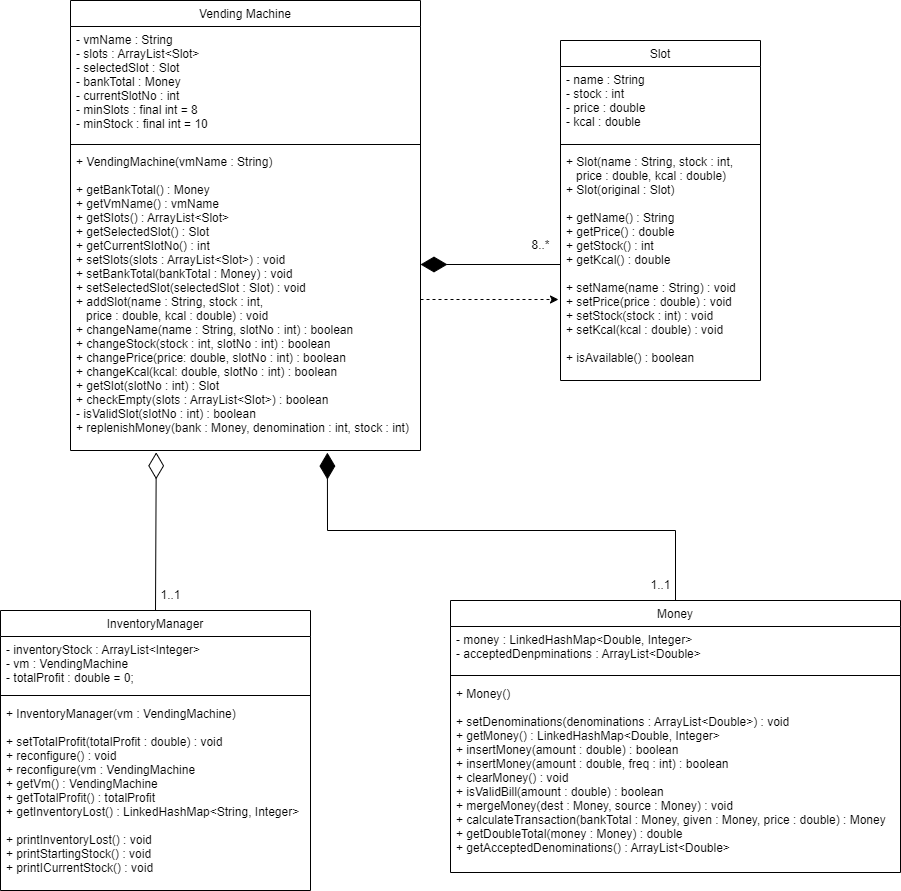

The diagram above was exported from draw.io. Its source (the exported page's mxGraphModel, read from the mxfile embedded in the PNG):
<mxGraphModel dx="2128" dy="541" grid="1" gridSize="10" guides="1" tooltips="1" connect="1" arrows="1" fold="1" page="1" pageScale="1" pageWidth="827" pageHeight="1169" math="0" shadow="0">
  <root>
    <mxCell id="WIyWlLk6GJQsqaUBKTNV-0" />
    <mxCell id="WIyWlLk6GJQsqaUBKTNV-1" parent="WIyWlLk6GJQsqaUBKTNV-0" />
    <mxCell id="zkfFHV4jXpPFQw0GAbJ--0" value="Vending Machine" style="swimlane;fontStyle=0;align=center;verticalAlign=top;childLayout=stackLayout;horizontal=1;startSize=26;horizontalStack=0;resizeParent=1;resizeLast=0;collapsible=1;marginBottom=0;rounded=0;shadow=0;strokeWidth=1;" parent="WIyWlLk6GJQsqaUBKTNV-1" vertex="1">
      <mxGeometry x="40" y="20" width="350" height="450" as="geometry">
        <mxRectangle x="230" y="140" width="160" height="26" as="alternateBounds" />
      </mxGeometry>
    </mxCell>
    <mxCell id="zkfFHV4jXpPFQw0GAbJ--1" value="- vmName : String&#10;- slots : ArrayList&lt;Slot&gt;&#10;- selectedSlot : Slot&#10;- bankTotal : Money&#10;- currentSlotNo : int&#10;- minSlots : final int = 8&#10;- minStock : final int = 10" style="text;align=left;verticalAlign=top;spacingLeft=4;spacingRight=4;overflow=hidden;rotatable=0;points=[[0,0.5],[1,0.5]];portConstraint=eastwest;" parent="zkfFHV4jXpPFQw0GAbJ--0" vertex="1">
      <mxGeometry y="26" width="350" height="114" as="geometry" />
    </mxCell>
    <mxCell id="zkfFHV4jXpPFQw0GAbJ--4" value="" style="line;html=1;strokeWidth=1;align=left;verticalAlign=middle;spacingTop=-1;spacingLeft=3;spacingRight=3;rotatable=0;labelPosition=right;points=[];portConstraint=eastwest;" parent="zkfFHV4jXpPFQw0GAbJ--0" vertex="1">
      <mxGeometry y="140" width="350" height="8" as="geometry" />
    </mxCell>
    <mxCell id="zkfFHV4jXpPFQw0GAbJ--5" value="+ VendingMachine(vmName : String)&#10;&#10;+ getBankTotal() : Money&#10;+ getVmName() : vmName&#10;+ getSlots() : ArrayList&lt;Slot&gt;&#10;+ getSelectedSlot() : Slot&#10;+ getCurrentSlotNo() : int&#10;+ setSlots(slots : ArrayList&lt;Slot&gt;) : void&#10;+ setBankTotal(bankTotal : Money) : void&#10;+ setSelectedSlot(selectedSlot : Slot) : void&#10;+ addSlot(name : String, stock : int, &#10;   price : double, kcal : double) : void&#10;+ changeName(name : String, slotNo : int) : boolean&#10;+ changeStock(stock : int, slotNo : int) : boolean&#10;+ changePrice(price: double, slotNo : int) : boolean&#10;+ changeKcal(kcal: double, slotNo : int) : boolean&#10;+ getSlot(slotNo : int) : Slot&#10;+ checkEmpty(slots : ArrayList&lt;Slot&gt;) : boolean&#10;- isValidSlot(slotNo : int) : boolean&#10;+ replenishMoney(bank : Money, denomination : int, stock : int)" style="text;align=left;verticalAlign=top;spacingLeft=4;spacingRight=4;overflow=hidden;rotatable=0;points=[[0,0.5],[1,0.5]];portConstraint=eastwest;" parent="zkfFHV4jXpPFQw0GAbJ--0" vertex="1">
      <mxGeometry y="148" width="350" height="302" as="geometry" />
    </mxCell>
    <mxCell id="zkfFHV4jXpPFQw0GAbJ--6" value="Money" style="swimlane;fontStyle=0;align=center;verticalAlign=top;childLayout=stackLayout;horizontal=1;startSize=26;horizontalStack=0;resizeParent=1;resizeLast=0;collapsible=1;marginBottom=0;rounded=0;shadow=0;strokeWidth=1;" parent="WIyWlLk6GJQsqaUBKTNV-1" vertex="1">
      <mxGeometry x="420" y="620" width="450" height="272" as="geometry">
        <mxRectangle x="130" y="380" width="160" height="26" as="alternateBounds" />
      </mxGeometry>
    </mxCell>
    <mxCell id="yXH0rrFf276oroG7KCm3-2" value="- money : LinkedHashMap&lt;Double, Integer&gt;&#10;- acceptedDenpminations : ArrayList&lt;Double&gt;" style="text;align=left;verticalAlign=top;spacingLeft=4;spacingRight=4;overflow=hidden;rotatable=0;points=[[0,0.5],[1,0.5]];portConstraint=eastwest;" vertex="1" parent="zkfFHV4jXpPFQw0GAbJ--6">
      <mxGeometry y="26" width="450" height="44" as="geometry" />
    </mxCell>
    <mxCell id="zkfFHV4jXpPFQw0GAbJ--9" value="" style="line;html=1;strokeWidth=1;align=left;verticalAlign=middle;spacingTop=-1;spacingLeft=3;spacingRight=3;rotatable=0;labelPosition=right;points=[];portConstraint=eastwest;" parent="zkfFHV4jXpPFQw0GAbJ--6" vertex="1">
      <mxGeometry y="70" width="450" height="10" as="geometry" />
    </mxCell>
    <mxCell id="zkfFHV4jXpPFQw0GAbJ--10" value="+ Money()&#10;&#10;+ setDenominations(denominations : ArrayList&lt;Double&gt;) : void&#10;+ getMoney() : LinkedHashMap&lt;Double, Integer&gt;&#10;+ insertMoney(amount : double) : boolean&#10;+ insertMoney(amount : double, freq : int) : boolean&#10;+ clearMoney() : void&#10;+ isValidBill(amount : double) : boolean&#10;+ mergeMoney(dest : Money, source : Money) : void&#10;+ calculateTransaction(bankTotal : Money, given : Money, price : double) : Money&#10;+ getDoubleTotal(money : Money) : double&#10;+ getAcceptedDenominations() : ArrayList&lt;Double&gt;" style="text;align=left;verticalAlign=top;spacingLeft=4;spacingRight=4;overflow=hidden;rotatable=0;points=[[0,0.5],[1,0.5]];portConstraint=eastwest;fontStyle=0" parent="zkfFHV4jXpPFQw0GAbJ--6" vertex="1">
      <mxGeometry y="80" width="450" height="192" as="geometry" />
    </mxCell>
    <mxCell id="zkfFHV4jXpPFQw0GAbJ--13" value="InventoryManager" style="swimlane;fontStyle=0;align=center;verticalAlign=top;childLayout=stackLayout;horizontal=1;startSize=26;horizontalStack=0;resizeParent=1;resizeLast=0;collapsible=1;marginBottom=0;rounded=0;shadow=0;strokeWidth=1;" parent="WIyWlLk6GJQsqaUBKTNV-1" vertex="1">
      <mxGeometry x="-30" y="630" width="310" height="280" as="geometry">
        <mxRectangle x="340" y="380" width="170" height="26" as="alternateBounds" />
      </mxGeometry>
    </mxCell>
    <mxCell id="zkfFHV4jXpPFQw0GAbJ--14" value="- inventoryStock : ArrayList&lt;Integer&gt;&#10;- vm : VendingMachine&#10;- totalProfit : double = 0;" style="text;align=left;verticalAlign=top;spacingLeft=4;spacingRight=4;overflow=hidden;rotatable=0;points=[[0,0.5],[1,0.5]];portConstraint=eastwest;" parent="zkfFHV4jXpPFQw0GAbJ--13" vertex="1">
      <mxGeometry y="26" width="310" height="54" as="geometry" />
    </mxCell>
    <mxCell id="zkfFHV4jXpPFQw0GAbJ--15" value="" style="line;html=1;strokeWidth=1;align=left;verticalAlign=middle;spacingTop=-1;spacingLeft=3;spacingRight=3;rotatable=0;labelPosition=right;points=[];portConstraint=eastwest;" parent="zkfFHV4jXpPFQw0GAbJ--13" vertex="1">
      <mxGeometry y="80" width="310" height="10" as="geometry" />
    </mxCell>
    <mxCell id="yXH0rrFf276oroG7KCm3-0" value="+ InventoryManager(vm : VendingMachine)&#10;&#10;+ setTotalProfit(totalProfit : double) : void&#10;+ reconfigure() : void&#10;+ reconfigure(vm : VendingMachine&#10;+ getVm() : VendingMachine&#10;+ getTotalProfit() : totalProfit&#10;+ getInventoryLost() : LinkedHashMap&lt;String, Integer&gt;&#10;&#10;+ printInventoryLost() : void&#10;+ printStartingStock() : void&#10;+ printICurrentStock() : void" style="text;align=left;verticalAlign=top;spacingLeft=4;spacingRight=4;overflow=hidden;rotatable=0;points=[[0,0.5],[1,0.5]];portConstraint=eastwest;fontStyle=0" vertex="1" parent="zkfFHV4jXpPFQw0GAbJ--13">
      <mxGeometry y="90" width="310" height="180" as="geometry" />
    </mxCell>
    <mxCell id="zkfFHV4jXpPFQw0GAbJ--17" value="Slot" style="swimlane;fontStyle=0;align=center;verticalAlign=top;childLayout=stackLayout;horizontal=1;startSize=26;horizontalStack=0;resizeParent=1;resizeLast=0;collapsible=1;marginBottom=0;rounded=0;shadow=0;strokeWidth=1;" parent="WIyWlLk6GJQsqaUBKTNV-1" vertex="1">
      <mxGeometry x="530" y="60" width="200" height="340" as="geometry">
        <mxRectangle x="550" y="140" width="160" height="26" as="alternateBounds" />
      </mxGeometry>
    </mxCell>
    <mxCell id="zkfFHV4jXpPFQw0GAbJ--18" value="- name : String&#10;- stock : int&#10;- price : double&#10;- kcal : double" style="text;align=left;verticalAlign=top;spacingLeft=4;spacingRight=4;overflow=hidden;rotatable=0;points=[[0,0.5],[1,0.5]];portConstraint=eastwest;" parent="zkfFHV4jXpPFQw0GAbJ--17" vertex="1">
      <mxGeometry y="26" width="200" height="74" as="geometry" />
    </mxCell>
    <mxCell id="zkfFHV4jXpPFQw0GAbJ--23" value="" style="line;html=1;strokeWidth=1;align=left;verticalAlign=middle;spacingTop=-1;spacingLeft=3;spacingRight=3;rotatable=0;labelPosition=right;points=[];portConstraint=eastwest;" parent="zkfFHV4jXpPFQw0GAbJ--17" vertex="1">
      <mxGeometry y="100" width="200" height="8" as="geometry" />
    </mxCell>
    <mxCell id="zkfFHV4jXpPFQw0GAbJ--24" value="+ Slot(name : String, stock : int,&#10;   price : double, kcal : double)&#10;+ Slot(original : Slot)&#10;&#10;+ getName() : String&#10;+ getPrice() : double&#10;+ getStock() : int&#10;+ getKcal() : double&#10;&#10;+ setName(name : String) : void&#10;+ setPrice(price : double) : void&#10;+ setStock(stock : int) : void&#10;+ setKcal(kcal : double) : void&#10;&#10;+ isAvailable() : boolean" style="text;align=left;verticalAlign=top;spacingLeft=4;spacingRight=4;overflow=hidden;rotatable=0;points=[[0,0.5],[1,0.5]];portConstraint=eastwest;" parent="zkfFHV4jXpPFQw0GAbJ--17" vertex="1">
      <mxGeometry y="108" width="200" height="232" as="geometry" />
    </mxCell>
    <mxCell id="yXH0rrFf276oroG7KCm3-3" value="" style="endArrow=diamondThin;endFill=1;endSize=24;html=1;rounded=0;exitX=0;exitY=0.5;exitDx=0;exitDy=0;" edge="1" parent="WIyWlLk6GJQsqaUBKTNV-1" source="zkfFHV4jXpPFQw0GAbJ--24">
      <mxGeometry width="160" relative="1" as="geometry">
        <mxPoint x="450" y="330" as="sourcePoint" />
        <mxPoint x="390" y="284" as="targetPoint" />
      </mxGeometry>
    </mxCell>
    <mxCell id="yXH0rrFf276oroG7KCm3-5" value="" style="endArrow=diamondThin;endFill=0;endSize=24;html=1;rounded=0;exitX=0.5;exitY=0;exitDx=0;exitDy=0;entryX=0.245;entryY=1.006;entryDx=0;entryDy=0;entryPerimeter=0;" edge="1" parent="WIyWlLk6GJQsqaUBKTNV-1" source="zkfFHV4jXpPFQw0GAbJ--13" target="zkfFHV4jXpPFQw0GAbJ--5">
      <mxGeometry width="160" relative="1" as="geometry">
        <mxPoint x="140" y="510" as="sourcePoint" />
        <mxPoint x="125" y="480" as="targetPoint" />
      </mxGeometry>
    </mxCell>
    <mxCell id="yXH0rrFf276oroG7KCm3-7" value="" style="endArrow=diamondThin;endFill=1;endSize=24;html=1;rounded=0;entryX=0.734;entryY=1.007;entryDx=0;entryDy=0;entryPerimeter=0;exitX=0.5;exitY=0;exitDx=0;exitDy=0;" edge="1" parent="WIyWlLk6GJQsqaUBKTNV-1" source="zkfFHV4jXpPFQw0GAbJ--6" target="zkfFHV4jXpPFQw0GAbJ--5">
      <mxGeometry width="160" relative="1" as="geometry">
        <mxPoint x="430" y="560" as="sourcePoint" />
        <mxPoint x="290" y="560" as="targetPoint" />
        <Array as="points">
          <mxPoint x="645" y="550" />
          <mxPoint x="297" y="550" />
        </Array>
      </mxGeometry>
    </mxCell>
    <mxCell id="yXH0rrFf276oroG7KCm3-8" style="edgeStyle=orthogonalEdgeStyle;rounded=0;orthogonalLoop=1;jettySize=auto;html=1;dashed=1;" edge="1" parent="WIyWlLk6GJQsqaUBKTNV-1" source="zkfFHV4jXpPFQw0GAbJ--5">
      <mxGeometry relative="1" as="geometry">
        <mxPoint x="528" y="319" as="targetPoint" />
      </mxGeometry>
    </mxCell>
    <mxCell id="yXH0rrFf276oroG7KCm3-9" value="1..1" style="text;html=1;align=center;verticalAlign=middle;resizable=0;points=[];autosize=1;strokeColor=none;fillColor=none;" vertex="1" parent="WIyWlLk6GJQsqaUBKTNV-1">
      <mxGeometry x="120" y="600" width="40" height="30" as="geometry" />
    </mxCell>
    <mxCell id="yXH0rrFf276oroG7KCm3-10" value="1..1" style="text;html=1;align=center;verticalAlign=middle;resizable=0;points=[];autosize=1;strokeColor=none;fillColor=none;" vertex="1" parent="WIyWlLk6GJQsqaUBKTNV-1">
      <mxGeometry x="610" y="590" width="40" height="30" as="geometry" />
    </mxCell>
    <mxCell id="yXH0rrFf276oroG7KCm3-11" value="8..*" style="text;html=1;align=center;verticalAlign=middle;resizable=0;points=[];autosize=1;strokeColor=none;fillColor=none;" vertex="1" parent="WIyWlLk6GJQsqaUBKTNV-1">
      <mxGeometry x="490" y="250" width="40" height="30" as="geometry" />
    </mxCell>
  </root>
</mxGraphModel>